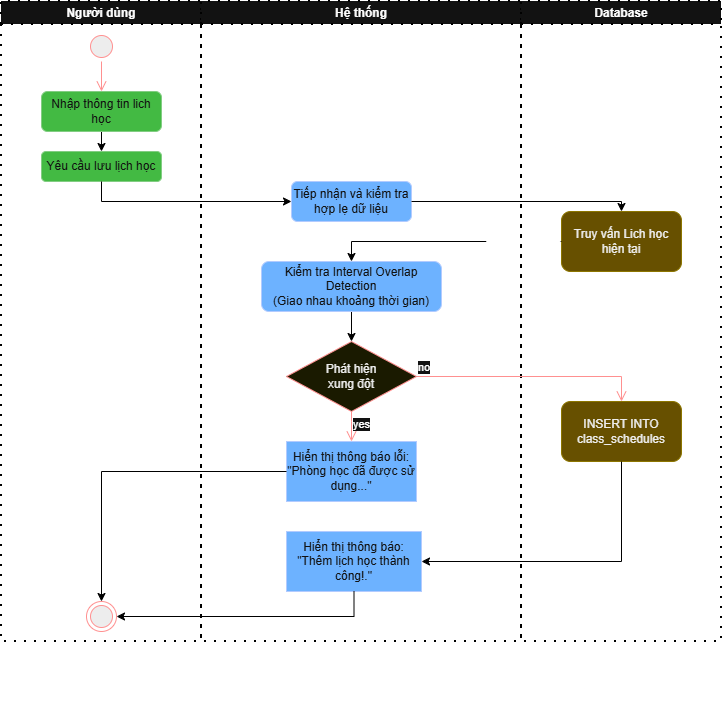

The diagram above was exported from draw.io. Its source (the exported page's mxGraphModel, read from the mxfile embedded in the PNG):
<mxGraphModel dx="1222" dy="788" grid="1" gridSize="10" guides="1" tooltips="1" connect="1" arrows="1" fold="1" page="1" pageScale="1" pageWidth="850" pageHeight="1100" background="light-dark(#FFFFFF,#FFFFFF)" math="0" shadow="0">
  <root>
    <mxCell id="0" />
    <mxCell id="1" parent="0" />
    <mxCell id="HiwQh1T_5UdcAKnyPBfD-6" parent="1" style="swimlane;whiteSpace=wrap;html=1;strokeColor=light-dark(#000000,#000000);dashed=1;dashPattern=1 4;strokeWidth=2;" value="Người dùng" vertex="1">
      <mxGeometry height="640" width="200" x="40" y="40" as="geometry" />
    </mxCell>
    <mxCell id="HiwQh1T_5UdcAKnyPBfD-33" parent="HiwQh1T_5UdcAKnyPBfD-6" style="ellipse;html=1;shape=startState;fillColor=#000000;strokeColor=#ff0000;" value="" vertex="1">
      <mxGeometry height="30" width="30" x="85" y="30" as="geometry" />
    </mxCell>
    <mxCell id="AZNtkC3QLQ2vIFr-Tgkw-21" parent="HiwQh1T_5UdcAKnyPBfD-6" style="ellipse;html=1;shape=endState;fillColor=#000000;strokeColor=#ff0000;" value="" vertex="1">
      <mxGeometry height="30" width="30" x="85" y="600" as="geometry" />
    </mxCell>
    <mxCell id="HiwQh1T_5UdcAKnyPBfD-10" parent="HiwQh1T_5UdcAKnyPBfD-6" style="rounded=1;whiteSpace=wrap;html=1;fillColor=#008a00;fontColor=#ffffff;strokeColor=#005700;" value="Yêu cầu lưu lịch học" vertex="1">
      <mxGeometry height="30" width="120" x="40" y="150" as="geometry" />
    </mxCell>
    <mxCell id="j19HZ73-KjDIJIQnbSnb-2" edge="1" parent="HiwQh1T_5UdcAKnyPBfD-6" source="j19HZ73-KjDIJIQnbSnb-1" style="edgeStyle=orthogonalEdgeStyle;rounded=0;orthogonalLoop=1;jettySize=auto;html=1;exitX=0.5;exitY=1;exitDx=0;exitDy=0;entryX=0.5;entryY=0;entryDx=0;entryDy=0;strokeColor=light-dark(#000000,#000000);" target="HiwQh1T_5UdcAKnyPBfD-10">
      <mxGeometry relative="1" as="geometry" />
    </mxCell>
    <mxCell id="j19HZ73-KjDIJIQnbSnb-1" parent="HiwQh1T_5UdcAKnyPBfD-6" style="rounded=1;whiteSpace=wrap;html=1;fillColor=#008a00;fontColor=#ffffff;strokeColor=#005700;" value="Nhập thông tin lich học" vertex="1">
      <mxGeometry height="40" width="120" x="40" y="90" as="geometry" />
    </mxCell>
    <mxCell id="HiwQh1T_5UdcAKnyPBfD-34" edge="1" parent="HiwQh1T_5UdcAKnyPBfD-6" source="HiwQh1T_5UdcAKnyPBfD-33" style="edgeStyle=orthogonalEdgeStyle;html=1;verticalAlign=bottom;endArrow=open;endSize=8;strokeColor=#ff0000;rounded=0;entryX=0.5;entryY=0;entryDx=0;entryDy=0;" target="j19HZ73-KjDIJIQnbSnb-1" value="">
      <mxGeometry relative="1" as="geometry">
        <Array as="points" />
        <mxPoint x="160" y="60" as="targetPoint" />
      </mxGeometry>
    </mxCell>
    <mxCell id="HiwQh1T_5UdcAKnyPBfD-8" parent="1" style="swimlane;whiteSpace=wrap;html=1;strokeColor=light-dark(#000000,#000000);dashed=1;dashPattern=1 4;strokeWidth=2;" value="Hệ thống" vertex="1">
      <mxGeometry height="640" width="320" x="240" y="40" as="geometry" />
    </mxCell>
    <mxCell id="HiwQh1T_5UdcAKnyPBfD-90" edge="1" parent="HiwQh1T_5UdcAKnyPBfD-8" style="edgeStyle=orthogonalEdgeStyle;rounded=0;orthogonalLoop=1;jettySize=auto;html=1;exitX=0.5;exitY=1;exitDx=0;exitDy=0;entryX=0;entryY=0.5;entryDx=0;entryDy=0;entryPerimeter=0;">
      <mxGeometry relative="1" as="geometry">
        <mxPoint x="-5" y="680" as="sourcePoint" />
        <mxPoint y="705" as="targetPoint" />
      </mxGeometry>
    </mxCell>
    <mxCell id="HiwQh1T_5UdcAKnyPBfD-14" parent="HiwQh1T_5UdcAKnyPBfD-8" style="rounded=1;whiteSpace=wrap;html=1;fillColor=#0050ef;fontColor=#ffffff;strokeColor=#001DBC;" value="Tiếp nhận và kiểm tra&lt;br&gt;hợp lẹ dữ liệu" vertex="1">
      <mxGeometry height="40" width="120" x="90" y="180" as="geometry" />
    </mxCell>
    <mxCell id="AZNtkC3QLQ2vIFr-Tgkw-33" parent="HiwQh1T_5UdcAKnyPBfD-8" style="rhombus;whiteSpace=wrap;html=1;fontColor=#000000;fillColor=#ffffc0;strokeColor=#ff0000;" value="Phát hiện&lt;div&gt;xung đột&lt;/div&gt;" vertex="1">
      <mxGeometry height="70" width="130" x="85" y="340" as="geometry" />
    </mxCell>
    <mxCell id="AZNtkC3QLQ2vIFr-Tgkw-35" edge="1" parent="HiwQh1T_5UdcAKnyPBfD-8" source="AZNtkC3QLQ2vIFr-Tgkw-33" style="edgeStyle=orthogonalEdgeStyle;html=1;align=left;verticalAlign=top;endArrow=open;endSize=8;strokeColor=#ff0000;rounded=0;exitX=0.5;exitY=1;exitDx=0;exitDy=0;entryX=0.5;entryY=0;entryDx=0;entryDy=0;" target="j19HZ73-KjDIJIQnbSnb-5" value="yes">
      <mxGeometry relative="1" x="-1" as="geometry">
        <Array as="points">
          <mxPoint x="150" y="420" />
          <mxPoint x="150" y="420" />
        </Array>
        <mxPoint x="150" y="460" as="targetPoint" />
      </mxGeometry>
    </mxCell>
    <mxCell id="j19HZ73-KjDIJIQnbSnb-4" edge="1" parent="HiwQh1T_5UdcAKnyPBfD-8" source="j19HZ73-KjDIJIQnbSnb-3" style="edgeStyle=orthogonalEdgeStyle;rounded=0;orthogonalLoop=1;jettySize=auto;html=1;exitX=0.5;exitY=1;exitDx=0;exitDy=0;entryX=0.5;entryY=0;entryDx=0;entryDy=0;strokeColor=light-dark(#000000,#000000);" target="AZNtkC3QLQ2vIFr-Tgkw-33">
      <mxGeometry relative="1" as="geometry" />
    </mxCell>
    <mxCell id="j19HZ73-KjDIJIQnbSnb-3" parent="HiwQh1T_5UdcAKnyPBfD-8" style="rounded=1;whiteSpace=wrap;html=1;fillColor=#0050ef;fontColor=#ffffff;strokeColor=#001DBC;" value="Kiểm tra Interval Overlap Detection&lt;br&gt;(Giao nhau khoảng thời gian)" vertex="1">
      <mxGeometry height="50" width="180" x="60" y="260" as="geometry" />
    </mxCell>
    <mxCell id="j19HZ73-KjDIJIQnbSnb-5" parent="HiwQh1T_5UdcAKnyPBfD-8" style="rounded=0;whiteSpace=wrap;html=1;fillColor=#0050ef;fontColor=#ffffff;strokeColor=#001DBC;" value="Hiển thị thông báo lỗi: &quot;Phòng học đã được sử dụng...&quot;" vertex="1">
      <mxGeometry height="60" width="130" x="85" y="440" as="geometry" />
    </mxCell>
    <mxCell id="j19HZ73-KjDIJIQnbSnb-6" parent="HiwQh1T_5UdcAKnyPBfD-8" style="rounded=0;whiteSpace=wrap;html=1;fillColor=#0050ef;fontColor=#ffffff;strokeColor=#001DBC;" value="Hiển thị thông báo: &quot;Thêm lịch học thành công!.&quot;" vertex="1">
      <mxGeometry height="60" width="135" x="85" y="530" as="geometry" />
    </mxCell>
    <mxCell id="HiwQh1T_5UdcAKnyPBfD-9" parent="1" style="swimlane;whiteSpace=wrap;html=1;strokeColor=light-dark(#000000,#000000);dashed=1;dashPattern=1 4;strokeWidth=2;" value="Database" vertex="1">
      <mxGeometry height="640" width="200" x="560" y="40" as="geometry" />
    </mxCell>
    <mxCell id="HiwQh1T_5UdcAKnyPBfD-22" parent="HiwQh1T_5UdcAKnyPBfD-9" style="rounded=1;whiteSpace=wrap;html=1;fillColor=#e3c800;fontColor=#000000;strokeColor=#B09500;" value="Truy vấn Lich học hiện tại" vertex="1">
      <mxGeometry height="60" width="120" x="40" y="210" as="geometry" />
    </mxCell>
    <mxCell id="AZNtkC3QLQ2vIFr-Tgkw-38" parent="HiwQh1T_5UdcAKnyPBfD-9" style="rounded=1;whiteSpace=wrap;html=1;fillColor=#e3c800;fontColor=#000000;strokeColor=#B09500;" value="INSERT INTO&lt;br&gt;class_schedules" vertex="1">
      <mxGeometry height="60" width="120" x="40" y="400" as="geometry" />
    </mxCell>
    <mxCell id="HiwQh1T_5UdcAKnyPBfD-89" edge="1" parent="1" style="edgeStyle=orthogonalEdgeStyle;rounded=0;orthogonalLoop=1;jettySize=auto;html=1;exitX=0.5;exitY=1;exitDx=0;exitDy=0;entryX=1;entryY=0.5;entryDx=0;entryDy=0;entryPerimeter=0;">
      <mxGeometry relative="1" as="geometry">
        <mxPoint x="565" y="720" as="sourcePoint" />
        <mxPoint x="560" y="745" as="targetPoint" />
      </mxGeometry>
    </mxCell>
    <mxCell id="AZNtkC3QLQ2vIFr-Tgkw-36" edge="1" parent="1" source="HiwQh1T_5UdcAKnyPBfD-22" style="edgeStyle=orthogonalEdgeStyle;rounded=0;orthogonalLoop=1;jettySize=auto;html=1;strokeColor=light-dark(#000000,#000000);entryX=0.5;entryY=0;entryDx=0;entryDy=0;exitX=0;exitY=0.5;exitDx=0;exitDy=0;" target="j19HZ73-KjDIJIQnbSnb-3">
      <mxGeometry relative="1" as="geometry">
        <Array as="points">
          <mxPoint x="390" y="280" />
        </Array>
        <mxPoint x="580" y="320" as="sourcePoint" />
        <mxPoint x="465" y="340" as="targetPoint" />
      </mxGeometry>
    </mxCell>
    <mxCell id="AZNtkC3QLQ2vIFr-Tgkw-31" edge="1" parent="1" source="HiwQh1T_5UdcAKnyPBfD-14" style="edgeStyle=orthogonalEdgeStyle;rounded=0;orthogonalLoop=1;jettySize=auto;html=1;exitX=1;exitY=0.5;exitDx=0;exitDy=0;entryX=0;entryY=0.5;entryDx=0;entryDy=0;" target="HiwQh1T_5UdcAKnyPBfD-22">
      <mxGeometry relative="1" as="geometry" />
    </mxCell>
    <mxCell id="AZNtkC3QLQ2vIFr-Tgkw-32" edge="1" parent="1" source="HiwQh1T_5UdcAKnyPBfD-14" style="edgeStyle=orthogonalEdgeStyle;rounded=0;orthogonalLoop=1;jettySize=auto;html=1;exitX=1;exitY=0.5;exitDx=0;exitDy=0;entryX=0.5;entryY=0;entryDx=0;entryDy=0;fontColor=light-dark(#000000,#000000);strokeColor=light-dark(#000000,#000000);" target="HiwQh1T_5UdcAKnyPBfD-22">
      <mxGeometry relative="1" as="geometry">
        <Array as="points">
          <mxPoint x="660" y="240" />
        </Array>
      </mxGeometry>
    </mxCell>
    <mxCell id="AZNtkC3QLQ2vIFr-Tgkw-34" edge="1" parent="1" source="AZNtkC3QLQ2vIFr-Tgkw-33" style="edgeStyle=orthogonalEdgeStyle;html=1;align=left;verticalAlign=bottom;endArrow=open;endSize=8;strokeColor=#ff0000;rounded=0;entryX=0.5;entryY=0;entryDx=0;entryDy=0;exitX=1;exitY=0.5;exitDx=0;exitDy=0;" target="AZNtkC3QLQ2vIFr-Tgkw-38" value="no">
      <mxGeometry relative="1" x="-1" as="geometry">
        <Array as="points">
          <mxPoint x="660" y="415" />
        </Array>
        <mxPoint x="490" y="460" as="sourcePoint" />
        <mxPoint x="480" y="470" as="targetPoint" />
      </mxGeometry>
    </mxCell>
    <mxCell id="HiwQh1T_5UdcAKnyPBfD-12" edge="1" parent="1" source="HiwQh1T_5UdcAKnyPBfD-10" style="edgeStyle=orthogonalEdgeStyle;rounded=0;orthogonalLoop=1;jettySize=auto;html=1;exitX=0.5;exitY=1;exitDx=0;exitDy=0;entryX=0;entryY=0.5;entryDx=0;entryDy=0;strokeColor=light-dark(#000000,#000000);" target="HiwQh1T_5UdcAKnyPBfD-14">
      <mxGeometry relative="1" as="geometry">
        <Array as="points">
          <mxPoint x="140" y="240" />
        </Array>
        <mxPoint x="140" y="299.9999999999999" as="targetPoint" />
      </mxGeometry>
    </mxCell>
    <mxCell id="j19HZ73-KjDIJIQnbSnb-7" edge="1" parent="1" source="j19HZ73-KjDIJIQnbSnb-5" style="edgeStyle=orthogonalEdgeStyle;rounded=0;orthogonalLoop=1;jettySize=auto;html=1;exitX=0;exitY=0.5;exitDx=0;exitDy=0;entryX=0.5;entryY=0;entryDx=0;entryDy=0;strokeColor=light-dark(#000000,#000000);" target="AZNtkC3QLQ2vIFr-Tgkw-21">
      <mxGeometry relative="1" as="geometry" />
    </mxCell>
    <mxCell id="j19HZ73-KjDIJIQnbSnb-8" edge="1" parent="1" source="j19HZ73-KjDIJIQnbSnb-6" style="edgeStyle=orthogonalEdgeStyle;rounded=0;orthogonalLoop=1;jettySize=auto;html=1;entryX=1;entryY=0.5;entryDx=0;entryDy=0;strokeColor=light-dark(#000000,#000000);exitX=0.5;exitY=1;exitDx=0;exitDy=0;" target="AZNtkC3QLQ2vIFr-Tgkw-21">
      <mxGeometry relative="1" as="geometry">
        <mxPoint x="393" y="650" as="sourcePoint" />
      </mxGeometry>
    </mxCell>
    <mxCell id="j19HZ73-KjDIJIQnbSnb-9" edge="1" parent="1" source="AZNtkC3QLQ2vIFr-Tgkw-38" style="edgeStyle=orthogonalEdgeStyle;rounded=0;orthogonalLoop=1;jettySize=auto;html=1;exitX=0.5;exitY=1;exitDx=0;exitDy=0;entryX=1;entryY=0.5;entryDx=0;entryDy=0;strokeColor=light-dark(#000000,#000000);" target="j19HZ73-KjDIJIQnbSnb-6">
      <mxGeometry relative="1" as="geometry" />
    </mxCell>
  </root>
</mxGraphModel>